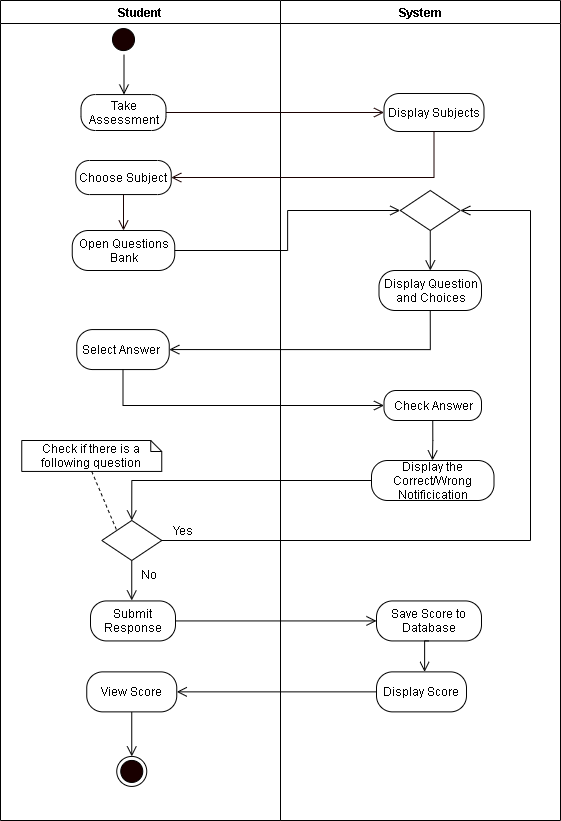

The diagram above was exported from draw.io. Its source (the exported page's mxGraphModel, read from the mxfile embedded in the PNG):
<mxGraphModel dx="926" dy="626" grid="1" gridSize="10" guides="1" tooltips="1" connect="1" arrows="1" fold="1" page="1" pageScale="1" pageWidth="850" pageHeight="1100" math="0" shadow="0">
  <root>
    <mxCell id="rs319yFBnZubur0SZfpG-0" />
    <mxCell id="rs319yFBnZubur0SZfpG-1" parent="rs319yFBnZubur0SZfpG-0" />
    <mxCell id="0v7EWciM_yS-tpHEfJkf-0" value="Student" style="swimlane;startSize=23;" parent="rs319yFBnZubur0SZfpG-1" vertex="1">
      <mxGeometry x="130" y="20" width="280" height="820" as="geometry" />
    </mxCell>
    <mxCell id="OjgIDBqP_f-mNfk16I7Z-38" style="edgeStyle=orthogonalEdgeStyle;rounded=0;orthogonalLoop=1;jettySize=auto;html=1;exitX=0.5;exitY=1;exitDx=0;exitDy=0;entryX=0.5;entryY=0;entryDx=0;entryDy=0;endArrow=open;endFill=0;endSize=8;" parent="0v7EWciM_yS-tpHEfJkf-0" source="OjgIDBqP_f-mNfk16I7Z-34" target="OjgIDBqP_f-mNfk16I7Z-37" edge="1">
      <mxGeometry relative="1" as="geometry" />
    </mxCell>
    <mxCell id="OjgIDBqP_f-mNfk16I7Z-34" value="View Score" style="rounded=1;whiteSpace=wrap;html=1;arcSize=40;" parent="0v7EWciM_yS-tpHEfJkf-0" vertex="1">
      <mxGeometry x="86.27000000000001" y="671.3599999999999" width="90" height="40" as="geometry" />
    </mxCell>
    <mxCell id="OjgIDBqP_f-mNfk16I7Z-37" value="" style="ellipse;html=1;shape=endState;fillColor=#190000;" parent="0v7EWciM_yS-tpHEfJkf-0" vertex="1">
      <mxGeometry x="116.26999999999998" y="755.93" width="30" height="30" as="geometry" />
    </mxCell>
    <mxCell id="anxvFn-9Zx2DVc0jyh4--80" value="Open Questions Bank" style="rounded=1;whiteSpace=wrap;html=1;arcSize=40;" parent="0v7EWciM_yS-tpHEfJkf-0" vertex="1">
      <mxGeometry x="71.74999999999997" y="230" width="102.5" height="40" as="geometry" />
    </mxCell>
    <mxCell id="anxvFn-9Zx2DVc0jyh4--87" value="Check if there is a following question" style="shape=note;size=11;whiteSpace=wrap;html=1;strokeWidth=1;" parent="0v7EWciM_yS-tpHEfJkf-0" vertex="1">
      <mxGeometry x="21.27000000000001" y="440" width="140" height="30.93" as="geometry" />
    </mxCell>
    <mxCell id="0v7EWciM_yS-tpHEfJkf-4" value="Choose Subject" style="rounded=1;whiteSpace=wrap;html=1;arcSize=40;" parent="0v7EWciM_yS-tpHEfJkf-0" vertex="1">
      <mxGeometry x="75.25" y="160" width="95.5" height="34.07" as="geometry" />
    </mxCell>
    <mxCell id="0v7EWciM_yS-tpHEfJkf-43" style="edgeStyle=orthogonalEdgeStyle;rounded=0;orthogonalLoop=1;jettySize=auto;html=1;exitX=0.5;exitY=1;exitDx=0;exitDy=0;entryX=0.5;entryY=0;entryDx=0;entryDy=0;fontColor=#FFFFFF;endArrow=open;endFill=0;endSize=8;strokeColor=#190000;" parent="0v7EWciM_yS-tpHEfJkf-0" source="0v7EWciM_yS-tpHEfJkf-4" target="anxvFn-9Zx2DVc0jyh4--80" edge="1">
      <mxGeometry relative="1" as="geometry">
        <mxPoint x="382.5" y="210" as="targetPoint" />
      </mxGeometry>
    </mxCell>
    <mxCell id="0v7EWciM_yS-tpHEfJkf-17" value="System" style="swimlane;" parent="rs319yFBnZubur0SZfpG-1" vertex="1">
      <mxGeometry x="410" y="20" width="280" height="820" as="geometry" />
    </mxCell>
    <mxCell id="0v7EWciM_yS-tpHEfJkf-18" value="Display Subjects" style="rounded=1;whiteSpace=wrap;html=1;arcSize=40;" parent="0v7EWciM_yS-tpHEfJkf-17" vertex="1">
      <mxGeometry x="103.52" y="93" width="100" height="38" as="geometry" />
    </mxCell>
    <mxCell id="e7fW_4zhSRnanliH32yh-8" value="Save Score to Database" style="rounded=1;whiteSpace=wrap;html=1;arcSize=40;" parent="0v7EWciM_yS-tpHEfJkf-17" vertex="1">
      <mxGeometry x="95.99999999999999" y="600.4300000000001" width="105.02" height="40" as="geometry" />
    </mxCell>
    <mxCell id="e7fW_4zhSRnanliH32yh-7" style="edgeStyle=orthogonalEdgeStyle;rounded=0;orthogonalLoop=1;jettySize=auto;html=1;exitX=0.5;exitY=1;exitDx=0;exitDy=0;entryX=0.5;entryY=0;entryDx=0;entryDy=0;endArrow=open;endFill=0;endSize=8;" parent="0v7EWciM_yS-tpHEfJkf-17" source="e7fW_4zhSRnanliH32yh-8" edge="1">
      <mxGeometry relative="1" as="geometry">
        <mxPoint x="144.1000000000002" y="671.36" as="targetPoint" />
      </mxGeometry>
    </mxCell>
    <mxCell id="anxvFn-9Zx2DVc0jyh4--94" value="Display the Correct/Wrong Notificication" style="rounded=1;whiteSpace=wrap;html=1;arcSize=40;" parent="0v7EWciM_yS-tpHEfJkf-17" vertex="1">
      <mxGeometry x="91.01999999999998" y="460.00000000000006" width="122.5" height="40" as="geometry" />
    </mxCell>
    <mxCell id="anxvFn-9Zx2DVc0jyh4--96" value="Display Question and Choices" style="rounded=1;whiteSpace=wrap;html=1;arcSize=40;" parent="0v7EWciM_yS-tpHEfJkf-17" vertex="1">
      <mxGeometry x="98.51999999999998" y="270" width="102.5" height="40" as="geometry" />
    </mxCell>
    <mxCell id="anxvFn-9Zx2DVc0jyh4--97" style="edgeStyle=orthogonalEdgeStyle;rounded=0;jumpStyle=arc;jumpSize=14;orthogonalLoop=1;jettySize=auto;html=1;exitX=0.5;exitY=1;exitDx=0;exitDy=0;endArrow=open;endFill=0;startSize=9;endSize=8;" parent="0v7EWciM_yS-tpHEfJkf-17" source="anxvFn-9Zx2DVc0jyh4--98" target="anxvFn-9Zx2DVc0jyh4--96" edge="1">
      <mxGeometry relative="1" as="geometry" />
    </mxCell>
    <mxCell id="anxvFn-9Zx2DVc0jyh4--98" value="" style="rhombus;whiteSpace=wrap;html=1;" parent="0v7EWciM_yS-tpHEfJkf-17" vertex="1">
      <mxGeometry x="119.76999999999998" y="190" width="60" height="40" as="geometry" />
    </mxCell>
    <mxCell id="anxvFn-9Zx2DVc0jyh4--99" style="edgeStyle=orthogonalEdgeStyle;rounded=0;orthogonalLoop=1;jettySize=auto;html=1;exitX=0.5;exitY=1;exitDx=0;exitDy=0;endArrow=open;endFill=0;endSize=8;" parent="0v7EWciM_yS-tpHEfJkf-17" source="anxvFn-9Zx2DVc0jyh4--100" edge="1">
      <mxGeometry relative="1" as="geometry">
        <mxPoint x="152" y="460" as="targetPoint" />
      </mxGeometry>
    </mxCell>
    <mxCell id="anxvFn-9Zx2DVc0jyh4--100" value="Check Answer" style="rounded=1;whiteSpace=wrap;html=1;arcSize=40;" parent="0v7EWciM_yS-tpHEfJkf-17" vertex="1">
      <mxGeometry x="103.51999999999998" y="390.00000000000006" width="97.5" height="30" as="geometry" />
    </mxCell>
    <mxCell id="OjgIDBqP_f-mNfk16I7Z-36" value="Display Score" style="rounded=1;whiteSpace=wrap;html=1;arcSize=40;" parent="0v7EWciM_yS-tpHEfJkf-17" vertex="1">
      <mxGeometry x="95.99999999999999" y="671.36" width="90" height="40" as="geometry" />
    </mxCell>
    <mxCell id="0v7EWciM_yS-tpHEfJkf-41" style="edgeStyle=orthogonalEdgeStyle;rounded=0;orthogonalLoop=1;jettySize=auto;html=1;exitX=1;exitY=0.5;exitDx=0;exitDy=0;entryX=0;entryY=0.5;entryDx=0;entryDy=0;fontColor=#FFFFFF;endArrow=open;endFill=0;endSize=8;strokeColor=#190000;" parent="rs319yFBnZubur0SZfpG-1" source="0v7EWciM_yS-tpHEfJkf-3" target="0v7EWciM_yS-tpHEfJkf-18" edge="1">
      <mxGeometry relative="1" as="geometry" />
    </mxCell>
    <mxCell id="0v7EWciM_yS-tpHEfJkf-42" style="edgeStyle=orthogonalEdgeStyle;rounded=0;orthogonalLoop=1;jettySize=auto;html=1;exitX=0.5;exitY=1;exitDx=0;exitDy=0;entryX=1;entryY=0.5;entryDx=0;entryDy=0;fontColor=#FFFFFF;endArrow=open;endFill=0;endSize=8;strokeColor=#190000;" parent="rs319yFBnZubur0SZfpG-1" source="0v7EWciM_yS-tpHEfJkf-18" target="0v7EWciM_yS-tpHEfJkf-4" edge="1">
      <mxGeometry relative="1" as="geometry">
        <mxPoint x="552.5" y="175" as="targetPoint" />
      </mxGeometry>
    </mxCell>
    <mxCell id="0v7EWciM_yS-tpHEfJkf-56" style="edgeStyle=orthogonalEdgeStyle;rounded=0;orthogonalLoop=1;jettySize=auto;html=1;exitX=1;exitY=0.5;exitDx=0;exitDy=0;endArrow=open;endFill=0;endSize=8;entryX=0;entryY=0.5;entryDx=0;entryDy=0;" parent="rs319yFBnZubur0SZfpG-1" source="0v7EWciM_yS-tpHEfJkf-9" target="e7fW_4zhSRnanliH32yh-8" edge="1">
      <mxGeometry relative="1" as="geometry">
        <mxPoint x="510" y="584.36" as="targetPoint" />
      </mxGeometry>
    </mxCell>
    <mxCell id="OjgIDBqP_f-mNfk16I7Z-33" style="edgeStyle=orthogonalEdgeStyle;rounded=0;orthogonalLoop=1;jettySize=auto;html=1;exitX=0;exitY=0.5;exitDx=0;exitDy=0;endArrow=open;endFill=0;endSize=8;entryX=1;entryY=0.5;entryDx=0;entryDy=0;" parent="rs319yFBnZubur0SZfpG-1" source="OjgIDBqP_f-mNfk16I7Z-36" target="OjgIDBqP_f-mNfk16I7Z-34" edge="1">
      <mxGeometry relative="1" as="geometry">
        <mxPoint x="370" y="793.36" as="targetPoint" />
        <mxPoint x="717.2700000000002" y="736.36" as="sourcePoint" />
      </mxGeometry>
    </mxCell>
    <mxCell id="0v7EWciM_yS-tpHEfJkf-1" value="" style="ellipse;html=1;shape=startState;fillColor=#190000;" parent="rs319yFBnZubur0SZfpG-1" vertex="1">
      <mxGeometry x="238" y="44.07" width="30" height="30" as="geometry" />
    </mxCell>
    <mxCell id="0v7EWciM_yS-tpHEfJkf-2" value="" style="edgeStyle=orthogonalEdgeStyle;html=1;verticalAlign=bottom;endArrow=open;endSize=8;" parent="rs319yFBnZubur0SZfpG-1" edge="1">
      <mxGeometry relative="1" as="geometry">
        <mxPoint x="253.5" y="114.07" as="targetPoint" />
        <mxPoint x="253.5" y="74.07" as="sourcePoint" />
      </mxGeometry>
    </mxCell>
    <mxCell id="0v7EWciM_yS-tpHEfJkf-3" value="Take Assessment" style="rounded=1;whiteSpace=wrap;html=1;arcSize=40;" parent="rs319yFBnZubur0SZfpG-1" vertex="1">
      <mxGeometry x="210.5" y="114.07" width="85" height="35.93" as="geometry" />
    </mxCell>
    <mxCell id="0v7EWciM_yS-tpHEfJkf-9" value="Submit Response" style="rounded=1;whiteSpace=wrap;html=1;arcSize=40;" parent="rs319yFBnZubur0SZfpG-1" vertex="1">
      <mxGeometry x="220" y="620.43" width="85" height="40" as="geometry" />
    </mxCell>
    <mxCell id="anxvFn-9Zx2DVc0jyh4--104" value="No" style="text;html=1;align=center;verticalAlign=middle;resizable=0;points=[];autosize=1;strokeColor=none;" parent="rs319yFBnZubur0SZfpG-1" vertex="1">
      <mxGeometry x="262.5" y="584.43" width="30" height="20" as="geometry" />
    </mxCell>
    <mxCell id="anxvFn-9Zx2DVc0jyh4--81" value="Select Answer&amp;nbsp;" style="rounded=1;whiteSpace=wrap;html=1;arcSize=40;" parent="rs319yFBnZubur0SZfpG-1" vertex="1">
      <mxGeometry x="206.26999999999998" y="349.07" width="92.5" height="40" as="geometry" />
    </mxCell>
    <mxCell id="anxvFn-9Zx2DVc0jyh4--84" style="edgeStyle=orthogonalEdgeStyle;rounded=0;jumpStyle=arc;jumpSize=14;orthogonalLoop=1;jettySize=auto;html=1;exitX=0.5;exitY=1;exitDx=0;exitDy=0;endArrow=open;endFill=0;startSize=9;endSize=8;" parent="rs319yFBnZubur0SZfpG-1" source="anxvFn-9Zx2DVc0jyh4--85" edge="1">
      <mxGeometry relative="1" as="geometry">
        <mxPoint x="261.23428571428576" y="620.0000000000001" as="targetPoint" />
      </mxGeometry>
    </mxCell>
    <mxCell id="anxvFn-9Zx2DVc0jyh4--85" value="" style="rhombus;whiteSpace=wrap;html=1;" parent="rs319yFBnZubur0SZfpG-1" vertex="1">
      <mxGeometry x="231.26999999999998" y="540.0000000000001" width="60" height="40" as="geometry" />
    </mxCell>
    <mxCell id="anxvFn-9Zx2DVc0jyh4--86" style="rounded=0;jumpStyle=arc;jumpSize=14;orthogonalLoop=1;jettySize=auto;html=1;exitX=0.5;exitY=1;exitDx=0;exitDy=0;exitPerimeter=0;entryX=0;entryY=0;entryDx=0;entryDy=0;endArrow=none;endFill=0;startSize=9;endSize=8;dashed=1;" parent="rs319yFBnZubur0SZfpG-1" source="anxvFn-9Zx2DVc0jyh4--87" target="anxvFn-9Zx2DVc0jyh4--85" edge="1">
      <mxGeometry relative="1" as="geometry" />
    </mxCell>
    <mxCell id="anxvFn-9Zx2DVc0jyh4--108" value="Yes" style="text;html=1;align=center;verticalAlign=middle;resizable=0;points=[];autosize=1;strokeColor=none;" parent="rs319yFBnZubur0SZfpG-1" vertex="1">
      <mxGeometry x="291.52" y="540.0000000000001" width="40" height="20" as="geometry" />
    </mxCell>
    <mxCell id="anxvFn-9Zx2DVc0jyh4--105" value="" style="edgeStyle=orthogonalEdgeStyle;rounded=0;orthogonalLoop=1;jettySize=auto;html=1;exitX=1;exitY=0.5;exitDx=0;exitDy=0;endArrow=open;endFill=0;endSize=8;entryX=0;entryY=0.5;entryDx=0;entryDy=0;" parent="rs319yFBnZubur0SZfpG-1" source="anxvFn-9Zx2DVc0jyh4--80" target="anxvFn-9Zx2DVc0jyh4--98" edge="1">
      <mxGeometry relative="1" as="geometry">
        <mxPoint x="319.77" y="310" as="sourcePoint" />
        <mxPoint x="544.8199999999999" y="370" as="targetPoint" />
      </mxGeometry>
    </mxCell>
    <mxCell id="anxvFn-9Zx2DVc0jyh4--109" style="edgeStyle=orthogonalEdgeStyle;rounded=0;orthogonalLoop=1;jettySize=auto;html=1;exitX=0.5;exitY=1;exitDx=0;exitDy=0;entryX=0;entryY=0.5;entryDx=0;entryDy=0;endArrow=open;endFill=0;endSize=8;" parent="rs319yFBnZubur0SZfpG-1" source="anxvFn-9Zx2DVc0jyh4--81" target="anxvFn-9Zx2DVc0jyh4--100" edge="1">
      <mxGeometry relative="1" as="geometry" />
    </mxCell>
    <mxCell id="anxvFn-9Zx2DVc0jyh4--102" style="edgeStyle=orthogonalEdgeStyle;rounded=0;orthogonalLoop=1;jettySize=auto;html=1;exitX=0.5;exitY=1;exitDx=0;exitDy=0;entryX=1;entryY=0.5;entryDx=0;entryDy=0;endArrow=open;endFill=0;endSize=8;" parent="rs319yFBnZubur0SZfpG-1" source="anxvFn-9Zx2DVc0jyh4--96" target="anxvFn-9Zx2DVc0jyh4--81" edge="1">
      <mxGeometry relative="1" as="geometry" />
    </mxCell>
    <mxCell id="anxvFn-9Zx2DVc0jyh4--107" style="edgeStyle=orthogonalEdgeStyle;rounded=0;orthogonalLoop=1;jettySize=auto;html=1;entryX=1;entryY=0.5;entryDx=0;entryDy=0;endArrow=open;endFill=0;endSize=8;exitX=1;exitY=0.5;exitDx=0;exitDy=0;" parent="rs319yFBnZubur0SZfpG-1" source="anxvFn-9Zx2DVc0jyh4--85" target="anxvFn-9Zx2DVc0jyh4--98" edge="1">
      <mxGeometry relative="1" as="geometry">
        <Array as="points">
          <mxPoint x="660" y="560" />
          <mxPoint x="660" y="230" />
        </Array>
      </mxGeometry>
    </mxCell>
    <mxCell id="anxvFn-9Zx2DVc0jyh4--103" style="edgeStyle=orthogonalEdgeStyle;rounded=0;jumpStyle=arc;jumpSize=14;orthogonalLoop=1;jettySize=auto;html=1;exitX=0;exitY=0.5;exitDx=0;exitDy=0;entryX=0.5;entryY=0;entryDx=0;entryDy=0;endArrow=open;endFill=0;startSize=9;endSize=8;" parent="rs319yFBnZubur0SZfpG-1" source="anxvFn-9Zx2DVc0jyh4--94" target="anxvFn-9Zx2DVc0jyh4--85" edge="1">
      <mxGeometry relative="1" as="geometry">
        <mxPoint x="747.27" y="470" as="sourcePoint" />
      </mxGeometry>
    </mxCell>
  </root>
</mxGraphModel>